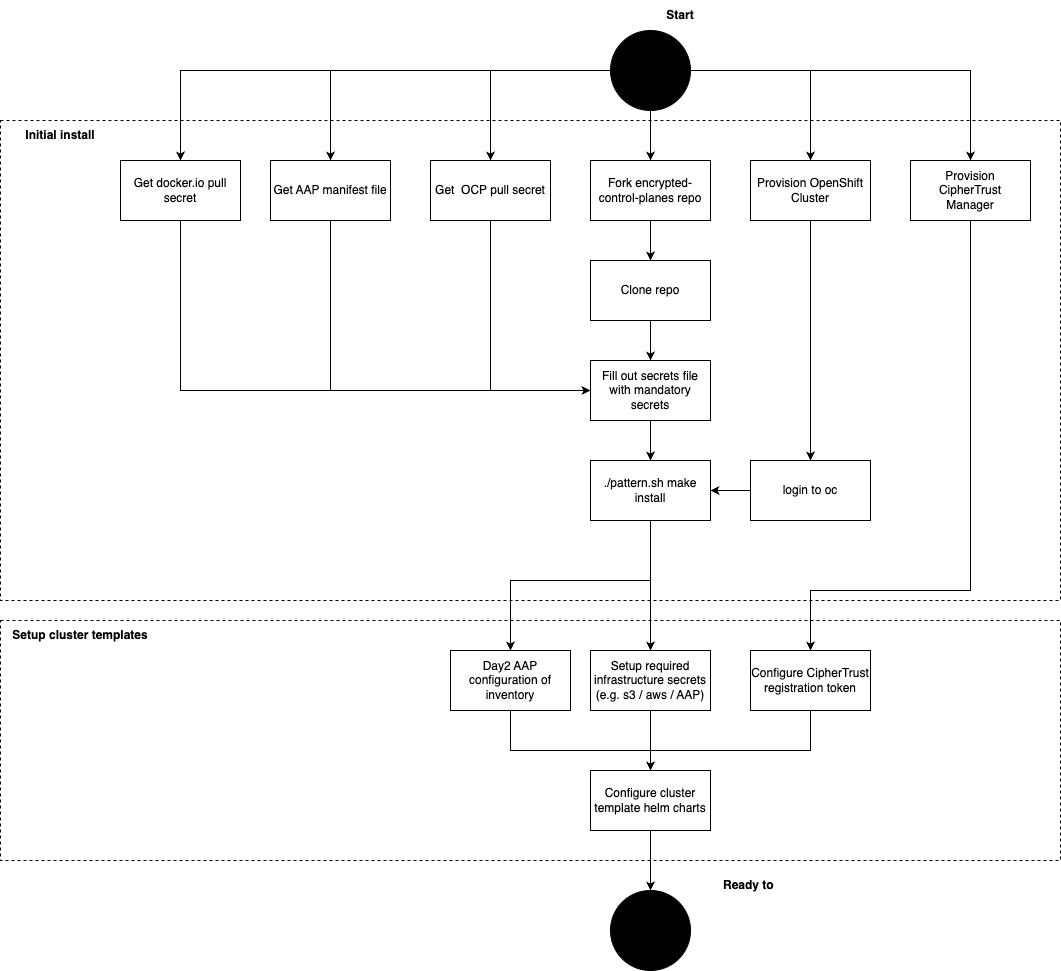

The diagram above was exported from draw.io. Its source (the exported page's mxGraphModel, read from the mxfile embedded in the PNG):
<mxGraphModel dx="2744" dy="1105" grid="1" gridSize="10" guides="1" tooltips="1" connect="1" arrows="1" fold="1" page="1" pageScale="1" pageWidth="827" pageHeight="1169" math="0" shadow="0">
  <root>
    <mxCell id="0" />
    <mxCell id="1" parent="0" />
    <mxCell id="ihcr16-gCB5XnlM_b9zv-41" value="" style="rounded=0;whiteSpace=wrap;html=1;dashed=1;" vertex="1" parent="1">
      <mxGeometry x="-270" y="1000" width="1060" height="240" as="geometry" />
    </mxCell>
    <mxCell id="ihcr16-gCB5XnlM_b9zv-39" value="" style="rounded=0;whiteSpace=wrap;html=1;dashed=1;" vertex="1" parent="1">
      <mxGeometry x="-270" y="500" width="1060" height="480" as="geometry" />
    </mxCell>
    <mxCell id="ihcr16-gCB5XnlM_b9zv-4" style="edgeStyle=orthogonalEdgeStyle;rounded=0;orthogonalLoop=1;jettySize=auto;html=1;" edge="1" parent="1" source="ihcr16-gCB5XnlM_b9zv-2" target="ihcr16-gCB5XnlM_b9zv-3">
      <mxGeometry relative="1" as="geometry" />
    </mxCell>
    <mxCell id="ihcr16-gCB5XnlM_b9zv-10" style="edgeStyle=orthogonalEdgeStyle;rounded=0;orthogonalLoop=1;jettySize=auto;html=1;" edge="1" parent="1" source="ihcr16-gCB5XnlM_b9zv-2" target="ihcr16-gCB5XnlM_b9zv-9">
      <mxGeometry relative="1" as="geometry" />
    </mxCell>
    <mxCell id="ihcr16-gCB5XnlM_b9zv-12" style="edgeStyle=orthogonalEdgeStyle;rounded=0;orthogonalLoop=1;jettySize=auto;html=1;" edge="1" parent="1" source="ihcr16-gCB5XnlM_b9zv-2" target="ihcr16-gCB5XnlM_b9zv-11">
      <mxGeometry relative="1" as="geometry" />
    </mxCell>
    <mxCell id="ihcr16-gCB5XnlM_b9zv-16" style="edgeStyle=orthogonalEdgeStyle;rounded=0;orthogonalLoop=1;jettySize=auto;html=1;" edge="1" parent="1" source="ihcr16-gCB5XnlM_b9zv-2" target="ihcr16-gCB5XnlM_b9zv-15">
      <mxGeometry relative="1" as="geometry" />
    </mxCell>
    <mxCell id="ihcr16-gCB5XnlM_b9zv-20" style="edgeStyle=orthogonalEdgeStyle;rounded=0;orthogonalLoop=1;jettySize=auto;html=1;" edge="1" parent="1" source="ihcr16-gCB5XnlM_b9zv-2" target="ihcr16-gCB5XnlM_b9zv-17">
      <mxGeometry relative="1" as="geometry" />
    </mxCell>
    <mxCell id="ihcr16-gCB5XnlM_b9zv-21" style="edgeStyle=orthogonalEdgeStyle;rounded=0;orthogonalLoop=1;jettySize=auto;html=1;" edge="1" parent="1" source="ihcr16-gCB5XnlM_b9zv-2" target="ihcr16-gCB5XnlM_b9zv-19">
      <mxGeometry relative="1" as="geometry" />
    </mxCell>
    <mxCell id="ihcr16-gCB5XnlM_b9zv-2" value="" style="ellipse;whiteSpace=wrap;html=1;aspect=fixed;fillColor=#000000;" vertex="1" parent="1">
      <mxGeometry x="340" y="410" width="80" height="80" as="geometry" />
    </mxCell>
    <mxCell id="ihcr16-gCB5XnlM_b9zv-7" style="edgeStyle=orthogonalEdgeStyle;rounded=0;orthogonalLoop=1;jettySize=auto;html=1;" edge="1" parent="1" source="ihcr16-gCB5XnlM_b9zv-3" target="ihcr16-gCB5XnlM_b9zv-6">
      <mxGeometry relative="1" as="geometry" />
    </mxCell>
    <mxCell id="ihcr16-gCB5XnlM_b9zv-3" value="Fork encrypted-control-planes repo" style="rounded=0;whiteSpace=wrap;html=1;" vertex="1" parent="1">
      <mxGeometry x="320" y="540" width="120" height="60" as="geometry" />
    </mxCell>
    <mxCell id="ihcr16-gCB5XnlM_b9zv-5" value="&lt;b&gt;Start&lt;/b&gt;" style="text;html=1;strokeColor=none;fillColor=none;align=center;verticalAlign=middle;whiteSpace=wrap;rounded=0;" vertex="1" parent="1">
      <mxGeometry x="380" y="380" width="60" height="30" as="geometry" />
    </mxCell>
    <mxCell id="ihcr16-gCB5XnlM_b9zv-14" style="edgeStyle=orthogonalEdgeStyle;rounded=0;orthogonalLoop=1;jettySize=auto;html=1;" edge="1" parent="1" source="ihcr16-gCB5XnlM_b9zv-6" target="ihcr16-gCB5XnlM_b9zv-13">
      <mxGeometry relative="1" as="geometry" />
    </mxCell>
    <mxCell id="ihcr16-gCB5XnlM_b9zv-6" value="Clone repo" style="rounded=0;whiteSpace=wrap;html=1;" vertex="1" parent="1">
      <mxGeometry x="320" y="640" width="120" height="60" as="geometry" />
    </mxCell>
    <mxCell id="ihcr16-gCB5XnlM_b9zv-31" style="edgeStyle=orthogonalEdgeStyle;rounded=0;orthogonalLoop=1;jettySize=auto;html=1;" edge="1" parent="1" source="ihcr16-gCB5XnlM_b9zv-9" target="ihcr16-gCB5XnlM_b9zv-30">
      <mxGeometry relative="1" as="geometry" />
    </mxCell>
    <mxCell id="ihcr16-gCB5XnlM_b9zv-9" value="Provision OpenShift Cluster" style="rounded=0;whiteSpace=wrap;html=1;" vertex="1" parent="1">
      <mxGeometry x="480" y="540" width="120" height="60" as="geometry" />
    </mxCell>
    <mxCell id="ihcr16-gCB5XnlM_b9zv-47" style="edgeStyle=orthogonalEdgeStyle;rounded=0;orthogonalLoop=1;jettySize=auto;html=1;" edge="1" parent="1" source="ihcr16-gCB5XnlM_b9zv-11" target="ihcr16-gCB5XnlM_b9zv-44">
      <mxGeometry relative="1" as="geometry">
        <Array as="points">
          <mxPoint x="700" y="970" />
          <mxPoint x="540" y="970" />
        </Array>
      </mxGeometry>
    </mxCell>
    <mxCell id="ihcr16-gCB5XnlM_b9zv-11" value="Provision&lt;br&gt;CipherTrust&lt;br&gt;Manager" style="rounded=0;whiteSpace=wrap;html=1;" vertex="1" parent="1">
      <mxGeometry x="640" y="540" width="120" height="60" as="geometry" />
    </mxCell>
    <mxCell id="ihcr16-gCB5XnlM_b9zv-32" style="edgeStyle=orthogonalEdgeStyle;rounded=0;orthogonalLoop=1;jettySize=auto;html=1;" edge="1" parent="1" source="ihcr16-gCB5XnlM_b9zv-13">
      <mxGeometry relative="1" as="geometry">
        <mxPoint x="380" y="840" as="targetPoint" />
      </mxGeometry>
    </mxCell>
    <mxCell id="ihcr16-gCB5XnlM_b9zv-13" value="Fill out secrets file with mandatory secrets" style="rounded=0;whiteSpace=wrap;html=1;" vertex="1" parent="1">
      <mxGeometry x="320" y="740" width="120" height="60" as="geometry" />
    </mxCell>
    <mxCell id="ihcr16-gCB5XnlM_b9zv-25" style="edgeStyle=orthogonalEdgeStyle;rounded=0;orthogonalLoop=1;jettySize=auto;html=1;entryX=0;entryY=0.5;entryDx=0;entryDy=0;" edge="1" parent="1" source="ihcr16-gCB5XnlM_b9zv-15" target="ihcr16-gCB5XnlM_b9zv-13">
      <mxGeometry relative="1" as="geometry">
        <Array as="points">
          <mxPoint x="220" y="770" />
        </Array>
      </mxGeometry>
    </mxCell>
    <mxCell id="ihcr16-gCB5XnlM_b9zv-15" value="Get&amp;nbsp; OCP pull secret" style="rounded=0;whiteSpace=wrap;html=1;" vertex="1" parent="1">
      <mxGeometry x="160" y="540" width="120" height="60" as="geometry" />
    </mxCell>
    <mxCell id="ihcr16-gCB5XnlM_b9zv-26" style="edgeStyle=orthogonalEdgeStyle;rounded=0;orthogonalLoop=1;jettySize=auto;html=1;entryX=0;entryY=0.5;entryDx=0;entryDy=0;" edge="1" parent="1" source="ihcr16-gCB5XnlM_b9zv-17" target="ihcr16-gCB5XnlM_b9zv-13">
      <mxGeometry relative="1" as="geometry">
        <Array as="points">
          <mxPoint x="60" y="770" />
        </Array>
      </mxGeometry>
    </mxCell>
    <mxCell id="ihcr16-gCB5XnlM_b9zv-17" value="Get AAP manifest file" style="rounded=0;whiteSpace=wrap;html=1;" vertex="1" parent="1">
      <mxGeometry y="540" width="120" height="60" as="geometry" />
    </mxCell>
    <mxCell id="ihcr16-gCB5XnlM_b9zv-27" style="edgeStyle=orthogonalEdgeStyle;rounded=0;orthogonalLoop=1;jettySize=auto;html=1;entryX=0;entryY=0.5;entryDx=0;entryDy=0;" edge="1" parent="1" source="ihcr16-gCB5XnlM_b9zv-19" target="ihcr16-gCB5XnlM_b9zv-13">
      <mxGeometry relative="1" as="geometry">
        <Array as="points">
          <mxPoint x="-90" y="770" />
        </Array>
      </mxGeometry>
    </mxCell>
    <mxCell id="ihcr16-gCB5XnlM_b9zv-19" value="Get docker.io pull secret" style="rounded=0;whiteSpace=wrap;html=1;" vertex="1" parent="1">
      <mxGeometry x="-150" y="540" width="120" height="60" as="geometry" />
    </mxCell>
    <mxCell id="ihcr16-gCB5XnlM_b9zv-34" style="edgeStyle=orthogonalEdgeStyle;rounded=0;orthogonalLoop=1;jettySize=auto;html=1;entryX=1;entryY=0.5;entryDx=0;entryDy=0;" edge="1" parent="1" source="ihcr16-gCB5XnlM_b9zv-30" target="ihcr16-gCB5XnlM_b9zv-33">
      <mxGeometry relative="1" as="geometry" />
    </mxCell>
    <mxCell id="ihcr16-gCB5XnlM_b9zv-30" value="login to oc" style="rounded=0;whiteSpace=wrap;html=1;" vertex="1" parent="1">
      <mxGeometry x="480" y="840" width="120" height="60" as="geometry" />
    </mxCell>
    <mxCell id="ihcr16-gCB5XnlM_b9zv-45" style="edgeStyle=orthogonalEdgeStyle;rounded=0;orthogonalLoop=1;jettySize=auto;html=1;" edge="1" parent="1" source="ihcr16-gCB5XnlM_b9zv-33" target="ihcr16-gCB5XnlM_b9zv-43">
      <mxGeometry relative="1" as="geometry" />
    </mxCell>
    <mxCell id="ihcr16-gCB5XnlM_b9zv-49" style="edgeStyle=orthogonalEdgeStyle;rounded=0;orthogonalLoop=1;jettySize=auto;html=1;" edge="1" parent="1" source="ihcr16-gCB5XnlM_b9zv-33" target="ihcr16-gCB5XnlM_b9zv-48">
      <mxGeometry relative="1" as="geometry">
        <Array as="points">
          <mxPoint x="380" y="960" />
          <mxPoint x="240" y="960" />
        </Array>
      </mxGeometry>
    </mxCell>
    <mxCell id="ihcr16-gCB5XnlM_b9zv-33" value="./pattern.sh make install" style="rounded=0;whiteSpace=wrap;html=1;" vertex="1" parent="1">
      <mxGeometry x="320" y="840" width="120" height="60" as="geometry" />
    </mxCell>
    <mxCell id="ihcr16-gCB5XnlM_b9zv-40" value="&lt;b&gt;Initial install&lt;/b&gt;" style="text;html=1;strokeColor=none;fillColor=none;align=center;verticalAlign=middle;whiteSpace=wrap;rounded=0;" vertex="1" parent="1">
      <mxGeometry x="-270" y="500" width="120" height="30" as="geometry" />
    </mxCell>
    <mxCell id="ihcr16-gCB5XnlM_b9zv-42" value="&lt;b&gt;Setup cluster templates&lt;/b&gt;" style="text;html=1;strokeColor=none;fillColor=none;align=center;verticalAlign=middle;whiteSpace=wrap;rounded=0;" vertex="1" parent="1">
      <mxGeometry x="-270" y="1000" width="160" height="30" as="geometry" />
    </mxCell>
    <mxCell id="ihcr16-gCB5XnlM_b9zv-52" style="edgeStyle=orthogonalEdgeStyle;rounded=0;orthogonalLoop=1;jettySize=auto;html=1;" edge="1" parent="1" source="ihcr16-gCB5XnlM_b9zv-43" target="ihcr16-gCB5XnlM_b9zv-50">
      <mxGeometry relative="1" as="geometry" />
    </mxCell>
    <mxCell id="ihcr16-gCB5XnlM_b9zv-43" value="Setup required infrastructure secrets (e.g. s3 / aws / AAP)" style="rounded=0;whiteSpace=wrap;html=1;" vertex="1" parent="1">
      <mxGeometry x="320" y="1030" width="120" height="60" as="geometry" />
    </mxCell>
    <mxCell id="ihcr16-gCB5XnlM_b9zv-53" style="edgeStyle=orthogonalEdgeStyle;rounded=0;orthogonalLoop=1;jettySize=auto;html=1;" edge="1" parent="1" source="ihcr16-gCB5XnlM_b9zv-44" target="ihcr16-gCB5XnlM_b9zv-50">
      <mxGeometry relative="1" as="geometry">
        <Array as="points">
          <mxPoint x="540" y="1130" />
          <mxPoint x="380" y="1130" />
        </Array>
      </mxGeometry>
    </mxCell>
    <mxCell id="ihcr16-gCB5XnlM_b9zv-44" value="Configure CipherTrust registration token" style="rounded=0;whiteSpace=wrap;html=1;" vertex="1" parent="1">
      <mxGeometry x="480" y="1030" width="120" height="60" as="geometry" />
    </mxCell>
    <mxCell id="ihcr16-gCB5XnlM_b9zv-51" style="edgeStyle=orthogonalEdgeStyle;rounded=0;orthogonalLoop=1;jettySize=auto;html=1;" edge="1" parent="1" source="ihcr16-gCB5XnlM_b9zv-48" target="ihcr16-gCB5XnlM_b9zv-50">
      <mxGeometry relative="1" as="geometry">
        <Array as="points">
          <mxPoint x="240" y="1130" />
          <mxPoint x="380" y="1130" />
        </Array>
      </mxGeometry>
    </mxCell>
    <mxCell id="ihcr16-gCB5XnlM_b9zv-48" value="Day2 AAP configuration of inventory" style="rounded=0;whiteSpace=wrap;html=1;" vertex="1" parent="1">
      <mxGeometry x="180" y="1030" width="120" height="60" as="geometry" />
    </mxCell>
    <mxCell id="ihcr16-gCB5XnlM_b9zv-55" style="edgeStyle=orthogonalEdgeStyle;rounded=0;orthogonalLoop=1;jettySize=auto;html=1;" edge="1" parent="1" source="ihcr16-gCB5XnlM_b9zv-50" target="ihcr16-gCB5XnlM_b9zv-54">
      <mxGeometry relative="1" as="geometry" />
    </mxCell>
    <mxCell id="ihcr16-gCB5XnlM_b9zv-50" value="Configure cluster template helm charts" style="rounded=0;whiteSpace=wrap;html=1;" vertex="1" parent="1">
      <mxGeometry x="320" y="1150" width="120" height="60" as="geometry" />
    </mxCell>
    <mxCell id="ihcr16-gCB5XnlM_b9zv-54" value="" style="ellipse;whiteSpace=wrap;html=1;aspect=fixed;fillColor=#000000;" vertex="1" parent="1">
      <mxGeometry x="340" y="1270" width="80" height="80" as="geometry" />
    </mxCell>
    <mxCell id="ihcr16-gCB5XnlM_b9zv-56" value="&lt;b&gt;Ready to&amp;nbsp;&lt;/b&gt;" style="text;html=1;strokeColor=none;fillColor=none;align=center;verticalAlign=middle;whiteSpace=wrap;rounded=0;" vertex="1" parent="1">
      <mxGeometry x="400" y="1250" width="160" height="30" as="geometry" />
    </mxCell>
  </root>
</mxGraphModel>